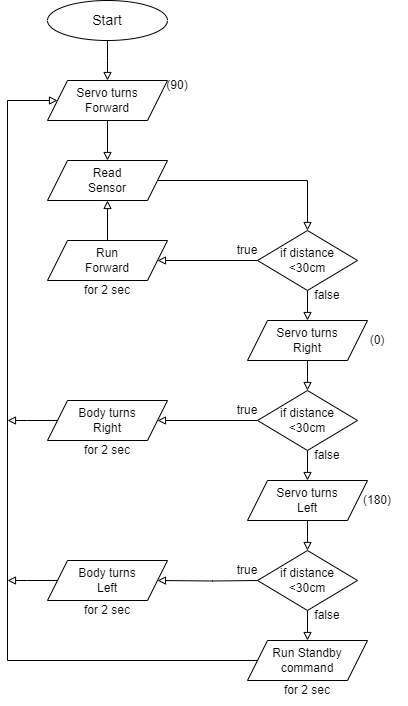

The diagram above was exported from draw.io. Its source (the exported page's mxGraphModel, read from the mxfile embedded in the PNG):
<mxGraphModel dx="1050" dy="615" grid="1" gridSize="10" guides="1" tooltips="1" connect="1" arrows="1" fold="1" page="1" pageScale="1" pageWidth="850" pageHeight="1100" math="0" shadow="0">
  <root>
    <mxCell id="0" />
    <mxCell id="1" parent="0" />
    <mxCell id="xsO4NXb_KK5mzMgXgMNr-5" style="edgeStyle=orthogonalEdgeStyle;rounded=0;orthogonalLoop=1;jettySize=auto;html=1;exitX=0.5;exitY=1;exitDx=0;exitDy=0;endArrow=block;endFill=0;" parent="1" source="xsO4NXb_KK5mzMgXgMNr-1" edge="1">
      <mxGeometry relative="1" as="geometry">
        <mxPoint x="180" y="80" as="targetPoint" />
      </mxGeometry>
    </mxCell>
    <mxCell id="xsO4NXb_KK5mzMgXgMNr-1" value="&lt;font style=&quot;font-size: 14px;&quot;&gt;Start&lt;/font&gt;" style="ellipse;whiteSpace=wrap;html=1;" parent="1" vertex="1">
      <mxGeometry x="120" width="120" height="40" as="geometry" />
    </mxCell>
    <mxCell id="xsO4NXb_KK5mzMgXgMNr-70" style="edgeStyle=orthogonalEdgeStyle;rounded=0;orthogonalLoop=1;jettySize=auto;html=1;exitX=1;exitY=0.5;exitDx=0;exitDy=0;entryX=0.5;entryY=0;entryDx=0;entryDy=0;endArrow=block;endFill=0;" parent="1" source="xsO4NXb_KK5mzMgXgMNr-2" target="xsO4NXb_KK5mzMgXgMNr-8" edge="1">
      <mxGeometry relative="1" as="geometry">
        <mxPoint x="380" y="179.70588235294122" as="targetPoint" />
      </mxGeometry>
    </mxCell>
    <mxCell id="xsO4NXb_KK5mzMgXgMNr-2" value="Read&lt;div&gt;Sensor&lt;/div&gt;" style="shape=parallelogram;perimeter=parallelogramPerimeter;whiteSpace=wrap;html=1;fixedSize=1;" parent="1" vertex="1">
      <mxGeometry x="120" y="160" width="120" height="40" as="geometry" />
    </mxCell>
    <mxCell id="xsO4NXb_KK5mzMgXgMNr-68" style="edgeStyle=orthogonalEdgeStyle;rounded=0;orthogonalLoop=1;jettySize=auto;html=1;exitX=0.5;exitY=0;exitDx=0;exitDy=0;entryX=0.5;entryY=1;entryDx=0;entryDy=0;endArrow=block;endFill=0;" parent="1" source="xsO4NXb_KK5mzMgXgMNr-3" target="xsO4NXb_KK5mzMgXgMNr-2" edge="1">
      <mxGeometry relative="1" as="geometry" />
    </mxCell>
    <mxCell id="xsO4NXb_KK5mzMgXgMNr-3" value="Run&lt;div&gt;Forward&lt;/div&gt;" style="shape=parallelogram;perimeter=parallelogramPerimeter;whiteSpace=wrap;html=1;fixedSize=1;" parent="1" vertex="1">
      <mxGeometry x="120" y="240" width="120" height="40" as="geometry" />
    </mxCell>
    <mxCell id="xsO4NXb_KK5mzMgXgMNr-7" value="&lt;font style=&quot;font-size: 12px;&quot;&gt;for 2 sec&lt;/font&gt;" style="text;html=1;align=center;verticalAlign=middle;whiteSpace=wrap;rounded=0;fontSize=12;" parent="1" vertex="1">
      <mxGeometry x="150" y="275" width="60" height="30" as="geometry" />
    </mxCell>
    <mxCell id="xsO4NXb_KK5mzMgXgMNr-15" style="edgeStyle=orthogonalEdgeStyle;rounded=0;orthogonalLoop=1;jettySize=auto;html=1;exitX=0.5;exitY=1;exitDx=0;exitDy=0;entryX=0.5;entryY=0;entryDx=0;entryDy=0;endArrow=block;endFill=0;" parent="1" source="xsO4NXb_KK5mzMgXgMNr-8" target="xsO4NXb_KK5mzMgXgMNr-13" edge="1">
      <mxGeometry relative="1" as="geometry" />
    </mxCell>
    <mxCell id="xsO4NXb_KK5mzMgXgMNr-8" value="if distance&lt;div&gt;&amp;lt;30cm&lt;/div&gt;" style="rhombus;whiteSpace=wrap;html=1;" parent="1" vertex="1">
      <mxGeometry x="330" y="230" width="100" height="60" as="geometry" />
    </mxCell>
    <mxCell id="xsO4NXb_KK5mzMgXgMNr-69" style="edgeStyle=orthogonalEdgeStyle;rounded=0;orthogonalLoop=1;jettySize=auto;html=1;exitX=0.5;exitY=1;exitDx=0;exitDy=0;entryX=0.5;entryY=0;entryDx=0;entryDy=0;endArrow=block;endFill=0;" parent="1" source="xsO4NXb_KK5mzMgXgMNr-9" target="xsO4NXb_KK5mzMgXgMNr-2" edge="1">
      <mxGeometry relative="1" as="geometry" />
    </mxCell>
    <mxCell id="xsO4NXb_KK5mzMgXgMNr-9" value="Servo turns&lt;div&gt;Forward&lt;/div&gt;" style="shape=parallelogram;perimeter=parallelogramPerimeter;whiteSpace=wrap;html=1;fixedSize=1;" parent="1" vertex="1">
      <mxGeometry x="120" y="80" width="120" height="40" as="geometry" />
    </mxCell>
    <mxCell id="xsO4NXb_KK5mzMgXgMNr-11" value="&lt;span style=&quot;font-size: 12px;&quot;&gt;(90)&lt;/span&gt;" style="text;html=1;align=center;verticalAlign=middle;whiteSpace=wrap;rounded=0;fontSize=12;" parent="1" vertex="1">
      <mxGeometry x="220" y="70" width="60" height="30" as="geometry" />
    </mxCell>
    <mxCell id="xsO4NXb_KK5mzMgXgMNr-17" style="edgeStyle=orthogonalEdgeStyle;rounded=0;orthogonalLoop=1;jettySize=auto;html=1;exitX=0.5;exitY=1;exitDx=0;exitDy=0;entryX=0.5;entryY=0;entryDx=0;entryDy=0;endArrow=block;endFill=0;" parent="1" source="xsO4NXb_KK5mzMgXgMNr-13" target="xsO4NXb_KK5mzMgXgMNr-16" edge="1">
      <mxGeometry relative="1" as="geometry" />
    </mxCell>
    <mxCell id="xsO4NXb_KK5mzMgXgMNr-13" value="Servo turns&lt;div&gt;Right&lt;/div&gt;" style="shape=parallelogram;perimeter=parallelogramPerimeter;whiteSpace=wrap;html=1;fixedSize=1;" parent="1" vertex="1">
      <mxGeometry x="320" y="320" width="120" height="40" as="geometry" />
    </mxCell>
    <mxCell id="xsO4NXb_KK5mzMgXgMNr-14" value="&lt;span style=&quot;font-size: 12px;&quot;&gt;(0)&lt;/span&gt;" style="text;html=1;align=center;verticalAlign=middle;whiteSpace=wrap;rounded=0;fontSize=12;" parent="1" vertex="1">
      <mxGeometry x="420" y="325" width="60" height="30" as="geometry" />
    </mxCell>
    <mxCell id="xsO4NXb_KK5mzMgXgMNr-19" style="edgeStyle=orthogonalEdgeStyle;rounded=0;orthogonalLoop=1;jettySize=auto;html=1;exitX=0;exitY=0.5;exitDx=0;exitDy=0;endArrow=block;endFill=0;" parent="1" source="xsO4NXb_KK5mzMgXgMNr-16" target="xsO4NXb_KK5mzMgXgMNr-18" edge="1">
      <mxGeometry relative="1" as="geometry" />
    </mxCell>
    <mxCell id="xsO4NXb_KK5mzMgXgMNr-24" style="edgeStyle=orthogonalEdgeStyle;rounded=0;orthogonalLoop=1;jettySize=auto;html=1;exitX=0.5;exitY=1;exitDx=0;exitDy=0;entryX=0.5;entryY=0;entryDx=0;entryDy=0;endArrow=block;endFill=0;" parent="1" source="xsO4NXb_KK5mzMgXgMNr-16" target="xsO4NXb_KK5mzMgXgMNr-21" edge="1">
      <mxGeometry relative="1" as="geometry" />
    </mxCell>
    <mxCell id="xsO4NXb_KK5mzMgXgMNr-16" value="if distance&lt;div&gt;&amp;lt;30cm&lt;/div&gt;" style="rhombus;whiteSpace=wrap;html=1;" parent="1" vertex="1">
      <mxGeometry x="330" y="390" width="100" height="60" as="geometry" />
    </mxCell>
    <mxCell id="xsO4NXb_KK5mzMgXgMNr-18" value="Body turns&lt;div&gt;Right&lt;/div&gt;" style="shape=parallelogram;perimeter=parallelogramPerimeter;whiteSpace=wrap;html=1;fixedSize=1;" parent="1" vertex="1">
      <mxGeometry x="120" y="400" width="120" height="40" as="geometry" />
    </mxCell>
    <mxCell id="xsO4NXb_KK5mzMgXgMNr-20" style="edgeStyle=orthogonalEdgeStyle;rounded=0;orthogonalLoop=1;jettySize=auto;html=1;exitX=0.5;exitY=1;exitDx=0;exitDy=0;entryX=0.5;entryY=0;entryDx=0;entryDy=0;endArrow=block;endFill=0;" parent="1" source="xsO4NXb_KK5mzMgXgMNr-21" target="xsO4NXb_KK5mzMgXgMNr-23" edge="1">
      <mxGeometry relative="1" as="geometry" />
    </mxCell>
    <mxCell id="xsO4NXb_KK5mzMgXgMNr-21" value="Servo turns&lt;div&gt;Left&lt;/div&gt;" style="shape=parallelogram;perimeter=parallelogramPerimeter;whiteSpace=wrap;html=1;fixedSize=1;" parent="1" vertex="1">
      <mxGeometry x="320" y="480" width="120" height="40" as="geometry" />
    </mxCell>
    <mxCell id="xsO4NXb_KK5mzMgXgMNr-22" value="&lt;font style=&quot;font-size: 12px;&quot;&gt;(180)&lt;/font&gt;" style="text;html=1;align=center;verticalAlign=middle;whiteSpace=wrap;rounded=0;fontSize=12;" parent="1" vertex="1">
      <mxGeometry x="420" y="485" width="60" height="30" as="geometry" />
    </mxCell>
    <mxCell id="xsO4NXb_KK5mzMgXgMNr-63" style="edgeStyle=orthogonalEdgeStyle;rounded=0;orthogonalLoop=1;jettySize=auto;html=1;exitX=0.5;exitY=1;exitDx=0;exitDy=0;entryX=0.5;entryY=0;entryDx=0;entryDy=0;endArrow=block;endFill=0;" parent="1" source="xsO4NXb_KK5mzMgXgMNr-23" target="xsO4NXb_KK5mzMgXgMNr-59" edge="1">
      <mxGeometry relative="1" as="geometry" />
    </mxCell>
    <mxCell id="xsO4NXb_KK5mzMgXgMNr-23" value="if distance&lt;div&gt;&amp;lt;30cm&lt;/div&gt;" style="rhombus;whiteSpace=wrap;html=1;" parent="1" vertex="1">
      <mxGeometry x="330" y="550" width="100" height="60" as="geometry" />
    </mxCell>
    <mxCell id="xsO4NXb_KK5mzMgXgMNr-25" style="edgeStyle=orthogonalEdgeStyle;rounded=0;orthogonalLoop=1;jettySize=auto;html=1;exitX=0;exitY=0.5;exitDx=0;exitDy=0;endArrow=block;endFill=0;" parent="1" target="xsO4NXb_KK5mzMgXgMNr-26" edge="1">
      <mxGeometry relative="1" as="geometry">
        <mxPoint x="330" y="580" as="sourcePoint" />
      </mxGeometry>
    </mxCell>
    <mxCell id="xsO4NXb_KK5mzMgXgMNr-26" value="Body turns&lt;div&gt;Left&lt;/div&gt;" style="shape=parallelogram;perimeter=parallelogramPerimeter;whiteSpace=wrap;html=1;fixedSize=1;" parent="1" vertex="1">
      <mxGeometry x="120" y="560" width="120" height="40" as="geometry" />
    </mxCell>
    <mxCell id="xsO4NXb_KK5mzMgXgMNr-28" style="edgeStyle=orthogonalEdgeStyle;rounded=0;orthogonalLoop=1;jettySize=auto;html=1;exitX=0;exitY=0.5;exitDx=0;exitDy=0;endArrow=block;endFill=0;" parent="1" source="xsO4NXb_KK5mzMgXgMNr-18" edge="1">
      <mxGeometry relative="1" as="geometry">
        <mxPoint x="-70" y="419.5" as="sourcePoint" />
        <mxPoint x="80" y="420" as="targetPoint" />
      </mxGeometry>
    </mxCell>
    <mxCell id="xsO4NXb_KK5mzMgXgMNr-29" value="&lt;font style=&quot;font-size: 12px;&quot;&gt;for 2 sec&lt;/font&gt;" style="text;html=1;align=center;verticalAlign=middle;whiteSpace=wrap;rounded=0;fontSize=12;" parent="1" vertex="1">
      <mxGeometry x="150" y="435" width="60" height="30" as="geometry" />
    </mxCell>
    <mxCell id="xsO4NXb_KK5mzMgXgMNr-30" value="&lt;font style=&quot;font-size: 12px;&quot;&gt;for 2 sec&lt;/font&gt;" style="text;html=1;align=center;verticalAlign=middle;whiteSpace=wrap;rounded=0;fontSize=12;" parent="1" vertex="1">
      <mxGeometry x="150" y="595" width="60" height="30" as="geometry" />
    </mxCell>
    <mxCell id="xsO4NXb_KK5mzMgXgMNr-32" value="" style="endArrow=block;html=1;rounded=0;exitX=0;exitY=0.5;exitDx=0;exitDy=0;entryX=1;entryY=0.5;entryDx=0;entryDy=0;endFill=0;" parent="1" source="xsO4NXb_KK5mzMgXgMNr-8" target="xsO4NXb_KK5mzMgXgMNr-3" edge="1">
      <mxGeometry width="50" height="50" relative="1" as="geometry">
        <mxPoint x="160" y="340" as="sourcePoint" />
        <mxPoint x="210" y="290" as="targetPoint" />
      </mxGeometry>
    </mxCell>
    <mxCell id="xsO4NXb_KK5mzMgXgMNr-33" value="&lt;span style=&quot;font-size: 12px;&quot;&gt;false&lt;/span&gt;" style="text;html=1;align=center;verticalAlign=middle;whiteSpace=wrap;rounded=0;fontSize=12;" parent="1" vertex="1">
      <mxGeometry x="370" y="280" width="60" height="30" as="geometry" />
    </mxCell>
    <mxCell id="xsO4NXb_KK5mzMgXgMNr-35" value="&lt;span style=&quot;font-size: 12px;&quot;&gt;true&lt;/span&gt;" style="text;html=1;align=center;verticalAlign=middle;whiteSpace=wrap;rounded=0;fontSize=12;" parent="1" vertex="1">
      <mxGeometry x="290" y="235" width="60" height="30" as="geometry" />
    </mxCell>
    <mxCell id="xsO4NXb_KK5mzMgXgMNr-51" value="&lt;span style=&quot;font-size: 12px;&quot;&gt;true&lt;/span&gt;" style="text;html=1;align=center;verticalAlign=middle;whiteSpace=wrap;rounded=0;fontSize=12;" parent="1" vertex="1">
      <mxGeometry x="290" y="395" width="60" height="30" as="geometry" />
    </mxCell>
    <mxCell id="xsO4NXb_KK5mzMgXgMNr-52" value="&lt;span style=&quot;font-size: 12px;&quot;&gt;true&lt;/span&gt;" style="text;html=1;align=center;verticalAlign=middle;whiteSpace=wrap;rounded=0;fontSize=12;" parent="1" vertex="1">
      <mxGeometry x="290" y="555" width="60" height="30" as="geometry" />
    </mxCell>
    <mxCell id="xsO4NXb_KK5mzMgXgMNr-53" value="&lt;span style=&quot;font-size: 12px;&quot;&gt;false&lt;/span&gt;" style="text;html=1;align=center;verticalAlign=middle;whiteSpace=wrap;rounded=0;fontSize=12;" parent="1" vertex="1">
      <mxGeometry x="370" y="440" width="60" height="30" as="geometry" />
    </mxCell>
    <mxCell id="xsO4NXb_KK5mzMgXgMNr-54" value="&lt;span style=&quot;font-size: 12px;&quot;&gt;false&lt;/span&gt;" style="text;html=1;align=center;verticalAlign=middle;whiteSpace=wrap;rounded=0;fontSize=12;" parent="1" vertex="1">
      <mxGeometry x="370" y="600" width="60" height="30" as="geometry" />
    </mxCell>
    <mxCell id="xsO4NXb_KK5mzMgXgMNr-65" style="edgeStyle=orthogonalEdgeStyle;rounded=0;orthogonalLoop=1;jettySize=auto;html=1;exitX=0;exitY=0.5;exitDx=0;exitDy=0;entryX=0;entryY=0.5;entryDx=0;entryDy=0;endArrow=block;endFill=0;" parent="1" source="xsO4NXb_KK5mzMgXgMNr-59" target="xsO4NXb_KK5mzMgXgMNr-9" edge="1">
      <mxGeometry relative="1" as="geometry">
        <mxPoint x="-320" y="260" as="targetPoint" />
        <Array as="points">
          <mxPoint x="80" y="660" />
          <mxPoint x="80" y="100" />
        </Array>
      </mxGeometry>
    </mxCell>
    <mxCell id="xsO4NXb_KK5mzMgXgMNr-59" value="&lt;span style=&quot;background-color: initial;&quot;&gt;Run Standby command&lt;/span&gt;" style="shape=parallelogram;perimeter=parallelogramPerimeter;whiteSpace=wrap;html=1;fixedSize=1;" parent="1" vertex="1">
      <mxGeometry x="320" y="640" width="120" height="40" as="geometry" />
    </mxCell>
    <mxCell id="xsO4NXb_KK5mzMgXgMNr-60" value="&lt;font style=&quot;font-size: 12px;&quot;&gt;for 2 sec&lt;/font&gt;" style="text;html=1;align=center;verticalAlign=middle;whiteSpace=wrap;rounded=0;fontSize=12;" parent="1" vertex="1">
      <mxGeometry x="350" y="675" width="60" height="30" as="geometry" />
    </mxCell>
    <mxCell id="xsO4NXb_KK5mzMgXgMNr-67" style="edgeStyle=orthogonalEdgeStyle;rounded=0;orthogonalLoop=1;jettySize=auto;html=1;exitX=0;exitY=0.5;exitDx=0;exitDy=0;endArrow=block;endFill=0;" parent="1" source="xsO4NXb_KK5mzMgXgMNr-26" edge="1">
      <mxGeometry relative="1" as="geometry">
        <mxPoint x="-70" y="579.5" as="sourcePoint" />
        <mxPoint x="80" y="580" as="targetPoint" />
      </mxGeometry>
    </mxCell>
  </root>
</mxGraphModel>